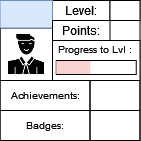

The diagram above was exported from draw.io. Its source (the exported page's mxGraphModel, read from the mxfile embedded in the PNG):
<mxGraphModel dx="53" dy="29" grid="1" gridSize="10" guides="1" tooltips="1" connect="1" arrows="1" fold="1" page="1" pageScale="1" pageWidth="827" pageHeight="1169" math="0" shadow="0">
  <root>
    <mxCell id="0" />
    <mxCell id="1" parent="0" />
    <mxCell id="3fvsm0NUnewVFNn8HCuP-1" value="" style="rounded=0;whiteSpace=wrap;html=1;" parent="1" vertex="1">
      <mxGeometry x="336.5" y="165" width="140" height="140" as="geometry" />
    </mxCell>
    <mxCell id="3fvsm0NUnewVFNn8HCuP-2" value="" style="rounded=0;whiteSpace=wrap;html=1;strokeColor=default;fontSize=10;" parent="1" vertex="1">
      <mxGeometry x="389" y="205" width="87.5" height="40" as="geometry" />
    </mxCell>
    <mxCell id="3fvsm0NUnewVFNn8HCuP-3" value="Level:" style="text;html=1;strokeColor=default;fillColor=none;align=center;verticalAlign=middle;whiteSpace=wrap;rounded=0;" parent="1" vertex="1">
      <mxGeometry x="389" y="165" width="57.5" height="20" as="geometry" />
    </mxCell>
    <mxCell id="3fvsm0NUnewVFNn8HCuP-4" value="" style="rounded=0;whiteSpace=wrap;html=1;strokeColor=default;fontSize=10;" parent="1" vertex="1">
      <mxGeometry x="392.75" y="225" width="80" height="14" as="geometry" />
    </mxCell>
    <mxCell id="3fvsm0NUnewVFNn8HCuP-6" value="Progress to Lvl :" style="text;html=1;strokeColor=none;fillColor=none;align=center;verticalAlign=middle;whiteSpace=wrap;rounded=0;fontSize=10;" parent="1" vertex="1">
      <mxGeometry x="389" y="199" width="85" height="30" as="geometry" />
    </mxCell>
    <mxCell id="3fvsm0NUnewVFNn8HCuP-7" value="" style="shape=image;html=1;verticalAlign=top;verticalLabelPosition=bottom;labelBackgroundColor=#ffffff;imageAspect=0;aspect=fixed;image=https://cdn0.iconfinder.com/data/icons/analytic-investment-and-balanced-scorecard/512/9Man_user_Student_Teacher_Avatar-128.png;strokeColor=default;fontSize=10;imageBorder=default;" parent="1" vertex="1">
      <mxGeometry x="336.5" y="192.5" width="52.5" height="52.5" as="geometry" />
    </mxCell>
    <mxCell id="3fvsm0NUnewVFNn8HCuP-8" value="" style="text;html=1;strokeColor=#6c8ebf;fillColor=#dae8fc;align=center;verticalAlign=middle;whiteSpace=wrap;rounded=0;fontSize=10;" parent="1" vertex="1">
      <mxGeometry x="336.5" y="165" width="52.5" height="27.5" as="geometry" />
    </mxCell>
    <mxCell id="3fvsm0NUnewVFNn8HCuP-9" value="Achievements:" style="text;html=1;strokeColor=default;fillColor=none;align=center;verticalAlign=middle;whiteSpace=wrap;rounded=0;fontSize=10;" parent="1" vertex="1">
      <mxGeometry x="336.5" y="245" width="90" height="30" as="geometry" />
    </mxCell>
    <mxCell id="3fvsm0NUnewVFNn8HCuP-10" value="Badges:" style="text;html=1;strokeColor=default;fillColor=none;align=center;verticalAlign=middle;whiteSpace=wrap;rounded=0;fontSize=10;" parent="1" vertex="1">
      <mxGeometry x="336.5" y="275" width="90" height="30" as="geometry" />
    </mxCell>
    <mxCell id="3fvsm0NUnewVFNn8HCuP-11" value="" style="text;html=1;strokeColor=default;fillColor=none;align=center;verticalAlign=middle;whiteSpace=wrap;rounded=0;fontSize=10;" parent="1" vertex="1">
      <mxGeometry x="426.5" y="245" width="50" height="30" as="geometry" />
    </mxCell>
    <mxCell id="3fvsm0NUnewVFNn8HCuP-12" value="" style="text;html=1;strokeColor=default;fillColor=none;align=center;verticalAlign=middle;whiteSpace=wrap;rounded=0;fontSize=10;" parent="1" vertex="1">
      <mxGeometry x="426.5" y="275" width="50" height="30" as="geometry" />
    </mxCell>
    <mxCell id="3fvsm0NUnewVFNn8HCuP-13" value="" style="rounded=0;whiteSpace=wrap;html=1;strokeColor=default;fontSize=10;" parent="1" vertex="1">
      <mxGeometry x="446.5" y="165" width="30" height="20" as="geometry" />
    </mxCell>
    <mxCell id="3fvsm0NUnewVFNn8HCuP-14" value="Points:" style="text;html=1;strokeColor=default;fillColor=none;align=center;verticalAlign=middle;whiteSpace=wrap;rounded=0;" parent="1" vertex="1">
      <mxGeometry x="389" y="185" width="57.5" height="20" as="geometry" />
    </mxCell>
    <mxCell id="E3l2862HQmyRlfRFLfaY-22" value="" style="rounded=0;whiteSpace=wrap;html=1;strokeColor=none;fontSize=10;fillColor=#f8cecc;" vertex="1" parent="1">
      <mxGeometry x="392.7499999999997" y="225.5" width="2" height="13" as="geometry" />
    </mxCell>
    <mxCell id="E3l2862HQmyRlfRFLfaY-23" value="" style="rounded=0;whiteSpace=wrap;html=1;strokeColor=none;fontSize=10;fillColor=#f8cecc;" vertex="1" parent="1">
      <mxGeometry x="394.7499999999997" y="225.5" width="2" height="13" as="geometry" />
    </mxCell>
    <mxCell id="E3l2862HQmyRlfRFLfaY-24" value="" style="rounded=0;whiteSpace=wrap;html=1;strokeColor=none;fontSize=10;fillColor=#f8cecc;" vertex="1" parent="1">
      <mxGeometry x="396.7499999999997" y="225.5" width="2" height="13" as="geometry" />
    </mxCell>
    <mxCell id="E3l2862HQmyRlfRFLfaY-25" value="" style="rounded=0;whiteSpace=wrap;html=1;strokeColor=none;fontSize=10;fillColor=#f8cecc;" vertex="1" parent="1">
      <mxGeometry x="398.7499999999997" y="225.5" width="2" height="13" as="geometry" />
    </mxCell>
    <mxCell id="E3l2862HQmyRlfRFLfaY-26" value="" style="rounded=0;whiteSpace=wrap;html=1;strokeColor=none;fontSize=10;fillColor=#f8cecc;" vertex="1" parent="1">
      <mxGeometry x="400.7499999999997" y="225.5" width="2" height="13" as="geometry" />
    </mxCell>
    <mxCell id="E3l2862HQmyRlfRFLfaY-27" value="" style="rounded=0;whiteSpace=wrap;html=1;strokeColor=none;fontSize=10;fillColor=#f8cecc;" vertex="1" parent="1">
      <mxGeometry x="402.7499999999997" y="225.5" width="2" height="13" as="geometry" />
    </mxCell>
    <mxCell id="E3l2862HQmyRlfRFLfaY-28" value="" style="rounded=0;whiteSpace=wrap;html=1;strokeColor=none;fontSize=10;fillColor=#f8cecc;" vertex="1" parent="1">
      <mxGeometry x="404.7499999999997" y="225.5" width="2" height="13" as="geometry" />
    </mxCell>
    <mxCell id="E3l2862HQmyRlfRFLfaY-29" value="" style="rounded=0;whiteSpace=wrap;html=1;strokeColor=none;fontSize=10;fillColor=#f8cecc;" vertex="1" parent="1">
      <mxGeometry x="406.7499999999997" y="225.5" width="2" height="13" as="geometry" />
    </mxCell>
    <mxCell id="E3l2862HQmyRlfRFLfaY-30" value="" style="rounded=0;whiteSpace=wrap;html=1;strokeColor=none;fontSize=10;fillColor=#f8cecc;" vertex="1" parent="1">
      <mxGeometry x="408.7499999999997" y="225.5" width="2" height="13" as="geometry" />
    </mxCell>
    <mxCell id="E3l2862HQmyRlfRFLfaY-31" value="" style="rounded=0;whiteSpace=wrap;html=1;strokeColor=none;fontSize=10;fillColor=#f8cecc;" vertex="1" parent="1">
      <mxGeometry x="410.7499999999997" y="225.5" width="2" height="13" as="geometry" />
    </mxCell>
    <mxCell id="E3l2862HQmyRlfRFLfaY-32" value="" style="rounded=0;whiteSpace=wrap;html=1;strokeColor=none;fontSize=10;fillColor=#f8cecc;" vertex="1" parent="1">
      <mxGeometry x="412.7499999999997" y="225.5" width="2" height="13" as="geometry" />
    </mxCell>
    <mxCell id="E3l2862HQmyRlfRFLfaY-33" value="" style="rounded=0;whiteSpace=wrap;html=1;strokeColor=none;fontSize=10;fillColor=#f8cecc;" vertex="1" parent="1">
      <mxGeometry x="414.7499999999997" y="225.5" width="2" height="13" as="geometry" />
    </mxCell>
    <mxCell id="E3l2862HQmyRlfRFLfaY-34" value="" style="rounded=0;whiteSpace=wrap;html=1;strokeColor=none;fontSize=10;fillColor=#f8cecc;" vertex="1" parent="1">
      <mxGeometry x="416.7499999999997" y="225.5" width="2" height="13" as="geometry" />
    </mxCell>
    <mxCell id="E3l2862HQmyRlfRFLfaY-35" value="" style="rounded=0;whiteSpace=wrap;html=1;strokeColor=none;fontSize=10;fillColor=#f8cecc;" vertex="1" parent="1">
      <mxGeometry x="418.7499999999997" y="225.5" width="2" height="13" as="geometry" />
    </mxCell>
    <mxCell id="E3l2862HQmyRlfRFLfaY-36" value="" style="rounded=0;whiteSpace=wrap;html=1;strokeColor=none;fontSize=10;fillColor=#f8cecc;" vertex="1" parent="1">
      <mxGeometry x="420.7499999999997" y="225.5" width="2" height="13" as="geometry" />
    </mxCell>
    <mxCell id="E3l2862HQmyRlfRFLfaY-37" value="" style="rounded=0;whiteSpace=wrap;html=1;strokeColor=none;fontSize=10;fillColor=#f8cecc;" vertex="1" parent="1">
      <mxGeometry x="422.7499999999997" y="225.5" width="2" height="13" as="geometry" />
    </mxCell>
    <mxCell id="E3l2862HQmyRlfRFLfaY-38" value="" style="rounded=0;whiteSpace=wrap;html=1;strokeColor=none;fontSize=10;fillColor=#f8cecc;" vertex="1" parent="1">
      <mxGeometry x="424.7499999999997" y="225.5" width="2" height="13" as="geometry" />
    </mxCell>
  </root>
</mxGraphModel>